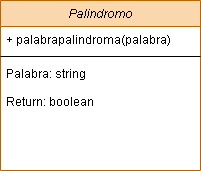

The diagram above was exported from draw.io. Its source (the exported page's mxGraphModel, read from the mxfile embedded in the PNG):
<mxGraphModel dx="1038" dy="579" grid="1" gridSize="10" guides="1" tooltips="1" connect="1" arrows="1" fold="1" page="1" pageScale="1" pageWidth="827" pageHeight="1169" math="0" shadow="0">
  <root>
    <mxCell id="WIyWlLk6GJQsqaUBKTNV-0" />
    <mxCell id="WIyWlLk6GJQsqaUBKTNV-1" parent="WIyWlLk6GJQsqaUBKTNV-0" />
    <mxCell id="zkfFHV4jXpPFQw0GAbJ--0" value="Palindromo" style="swimlane;fontStyle=2;align=center;verticalAlign=top;childLayout=stackLayout;horizontal=1;startSize=26;horizontalStack=0;resizeParent=1;resizeLast=0;collapsible=1;marginBottom=0;rounded=0;shadow=0;strokeWidth=1;fillColor=#fad7ac;strokeColor=#b46504;" parent="WIyWlLk6GJQsqaUBKTNV-1" vertex="1">
      <mxGeometry x="280" y="80" width="200" height="170" as="geometry">
        <mxRectangle x="230" y="140" width="160" height="26" as="alternateBounds" />
      </mxGeometry>
    </mxCell>
    <mxCell id="zkfFHV4jXpPFQw0GAbJ--1" value="+ palabrapalindroma(palabra)" style="text;align=left;verticalAlign=top;spacingLeft=4;spacingRight=4;overflow=hidden;rotatable=0;points=[[0,0.5],[1,0.5]];portConstraint=eastwest;" parent="zkfFHV4jXpPFQw0GAbJ--0" vertex="1">
      <mxGeometry y="26" width="200" height="26" as="geometry" />
    </mxCell>
    <mxCell id="zkfFHV4jXpPFQw0GAbJ--4" value="" style="line;html=1;strokeWidth=1;align=left;verticalAlign=middle;spacingTop=-1;spacingLeft=3;spacingRight=3;rotatable=0;labelPosition=right;points=[];portConstraint=eastwest;" parent="zkfFHV4jXpPFQw0GAbJ--0" vertex="1">
      <mxGeometry y="52" width="200" height="8" as="geometry" />
    </mxCell>
    <mxCell id="zkfFHV4jXpPFQw0GAbJ--5" value="Palabra: string&#10;&#10;Return: boolean" style="text;align=left;verticalAlign=top;spacingLeft=4;spacingRight=4;overflow=hidden;rotatable=0;points=[[0,0.5],[1,0.5]];portConstraint=eastwest;" parent="zkfFHV4jXpPFQw0GAbJ--0" vertex="1">
      <mxGeometry y="60" width="200" height="58" as="geometry" />
    </mxCell>
  </root>
</mxGraphModel>